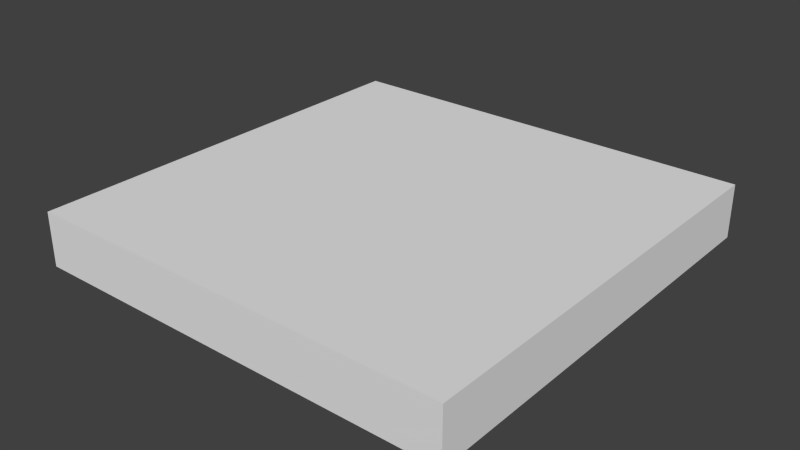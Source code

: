 # Source: nullcellbase.blend  (saved by Blender 2.67.0; exported with 4.5.12 LTS)
import bpy
from mathutils import Matrix  # noqa: F401  (used for matrix-valued properties, if any)

bpy.ops.wm.read_factory_settings(use_empty=True)
scene = bpy.context.scene
scene.name = 'Scene'

# ---- collections
col_collection_1 = bpy.data.collections.new('Collection 1'); scene.collection.children.link(col_collection_1)

# ---- materials (node trees are filled in below, after node groups)
mat_material = bpy.data.materials.new('Material')
mat_material.alpha_threshold = 0.0
mat_material.use_transparent_shadow = False
mat_material.roughness = 0.5
mat_material.line_color = (0.0, 0.0, 0.0, 1.0)

# ---- material node trees

# ---- world
world_world = bpy.data.worlds.new('World'); scene.world = world_world
world_world.color = (0.05088, 0.05088, 0.05088)
world_world.use_sun_shadow = False
world_world.sun_shadow_jitter_overblur = 0.0
world_world.cycles.sampling_method = 'MANUAL'
world_world.cycles.sample_map_resolution = 256

# ---- meshes
me_base = bpy.data.meshes.new('base')
me_base.from_pydata([(-1.0, -1.0, -1.0), (-1.0, 1.0, -1.0), (1.0, 1.0, -1.0), (1.0, -1.0, -1.0), (-1.0, -1.0, -0.75), (-1.0, 1.0, -0.75), (1.0, 1.0, -0.75), (1.0, -1.0, -0.75)], [], [(4, 5, 1, 0), (5, 6, 2, 1), (6, 7, 3, 2), (7, 4, 0, 3), (0, 1, 2, 3), (7, 6, 5, 4)])
_uv = me_base.uv_layers.new(name='UVMap')
_uv.uv.foreach_set('vector', [0.5, 0.7031, 0.75, 0.7031, 0.75, 0.7344, 0.5, 0.7344, 0.5, 0.7031, 0.75, 0.7031, 0.75, 0.7344, 0.5, 0.7344, 0.5, 0.7031, 0.75, 0.7031, 0.75, 0.7344, 0.5, 0.7344, 0.5, 0.7031, 0.75, 0.7031, 0.75, 0.7344, 0.5, 0.7344, 0.75, 0.5, 1.0, 0.5, 1.0, 0.75, 0.75, 0.75, 0.5, 0.75, 0.75, 0.75, 0.75, 1.0, 0.5, 1.0])
me_base.materials.append(mat_material)
me_base.use_remesh_preserve_volume = False
me_base.use_remesh_preserve_attributes = False
me_base.use_mirror_vertex_groups = False
me_base.update()

# ---- objects
ob_base = bpy.data.objects.new('base', me_base)

# ---- transforms, parenting, visibility, modifiers, constraints
ob_base.location = (0.0, 0.0, 0.5)
ob_base.scale = (0.5, 0.5, 0.5)
ob_base.lineart.crease_threshold = 0.0

# ---- collection membership
col_collection_1.objects.link(ob_base)

# ---- scene / render settings (as saved in the file)
scene.frame_start = 1; scene.frame_end = 250; scene.frame_set(1)
scene.render.engine = 'BLENDER_EEVEE_NEXT'
scene.render.image_settings.color_mode = 'RGB'
scene.render.image_settings.compression = 90
scene.render.resolution_percentage = 50
scene.render.dither_intensity = 0.0
scene.cycles.use_denoising = False
scene.cycles.samples = 10
scene.cycles.sampling_pattern = 'TABULATED_SOBOL'
scene.cycles.light_sampling_threshold = 0.0
scene.cycles.use_adaptive_sampling = False
scene.cycles.use_light_tree = False
scene.cycles.blur_glossy = 0.0
scene.cycles.volume_bounces = 1
scene.cycles.pixel_filter_type = 'GAUSSIAN'
scene.cycles.sample_clamp_indirect = 0.0
scene.view_settings.view_transform = 'Standard'
bpy.context.view_layer.update()

# ---- added for rendering (the .blend has no active camera and no usable light): camera, sun
cam_auto = bpy.data.cameras.new('AutoCamera')
cam_auto.lens = 50.0
cam_auto.sensor_width = 36.0
cam_auto.clip_end = 1000.0
ob_auto_camera = bpy.data.objects.new('AutoCamera', cam_auto)
scene.collection.objects.link(ob_auto_camera)
ob_auto_camera.location = (1.31357, -1.57628, 1.11335)
ob_auto_camera.rotation_euler = (1.09748, -7.21219e-08, 0.694738)
scene.camera = ob_auto_camera
light_auto_sun = bpy.data.lights.new('AutoSun', 'SUN')
light_auto_sun.energy = 3.0
light_auto_sun.angle = 0.0523599
ob_auto_sun = bpy.data.objects.new('AutoSun', light_auto_sun)
scene.collection.objects.link(ob_auto_sun)
ob_auto_sun.rotation_euler = (0.872665, 0.174533, 0.523599)
bpy.context.view_layer.update()
